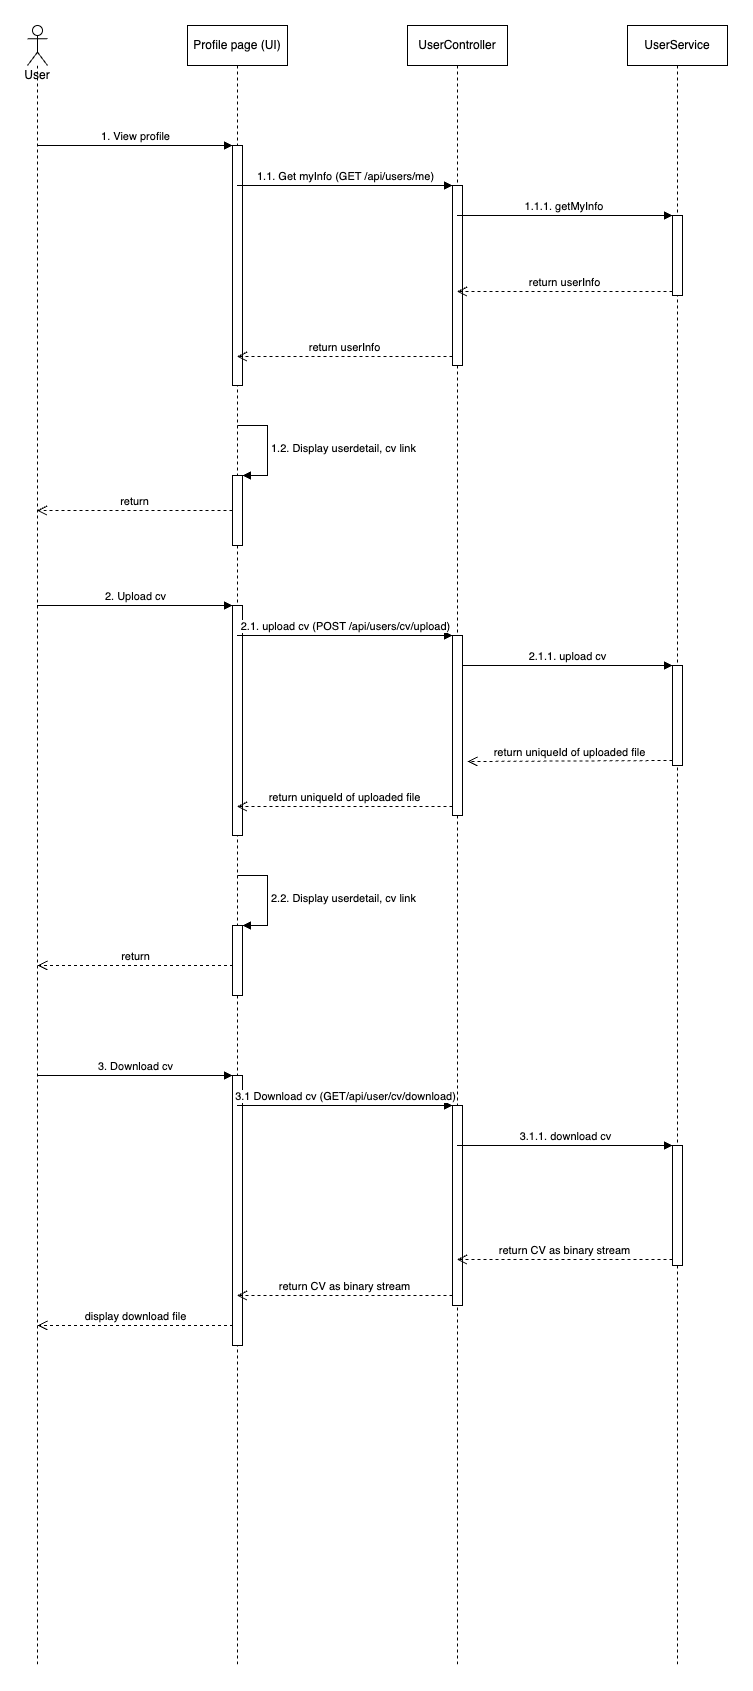

The diagram above was exported from draw.io. Its source (the exported page's mxGraphModel, read from the mxfile embedded in the PNG):
<mxGraphModel dx="1242" dy="710" grid="1" gridSize="10" guides="1" tooltips="1" connect="1" arrows="1" fold="1" page="1" pageScale="1" pageWidth="1654" pageHeight="2336" math="0" shadow="0">
  <root>
    <mxCell id="0" />
    <mxCell id="1" parent="0" />
    <mxCell id="KpwHj0B1PrYd9TG_L4hK-2" value="User" style="shape=umlLifeline;participant=umlActor;perimeter=lifelinePerimeter;whiteSpace=wrap;html=1;container=1;collapsible=0;recursiveResize=0;verticalAlign=top;spacingTop=36;outlineConnect=0;size=40;" parent="1" vertex="1">
      <mxGeometry x="60" y="80" width="20" height="1640" as="geometry" />
    </mxCell>
    <mxCell id="KpwHj0B1PrYd9TG_L4hK-4" value="Profile page (UI)" style="shape=umlLifeline;perimeter=lifelinePerimeter;whiteSpace=wrap;html=1;container=1;collapsible=0;recursiveResize=0;outlineConnect=0;" parent="1" vertex="1">
      <mxGeometry x="220" y="80" width="100" height="1640" as="geometry" />
    </mxCell>
    <mxCell id="KpwHj0B1PrYd9TG_L4hK-7" value="" style="html=1;points=[];perimeter=orthogonalPerimeter;" parent="KpwHj0B1PrYd9TG_L4hK-4" vertex="1">
      <mxGeometry x="45" y="120" width="10" height="240" as="geometry" />
    </mxCell>
    <mxCell id="KpwHj0B1PrYd9TG_L4hK-25" value="" style="html=1;points=[];perimeter=orthogonalPerimeter;" parent="KpwHj0B1PrYd9TG_L4hK-4" vertex="1">
      <mxGeometry x="45" y="450" width="10" height="70" as="geometry" />
    </mxCell>
    <mxCell id="KpwHj0B1PrYd9TG_L4hK-26" value="1.2. Display userdetail, cv link&amp;nbsp;" style="edgeStyle=orthogonalEdgeStyle;html=1;align=left;spacingLeft=2;endArrow=block;rounded=0;entryX=1;entryY=0;" parent="KpwHj0B1PrYd9TG_L4hK-4" target="KpwHj0B1PrYd9TG_L4hK-25" edge="1">
      <mxGeometry x="0.0095" relative="1" as="geometry">
        <mxPoint x="50" y="400" as="sourcePoint" />
        <Array as="points">
          <mxPoint x="80" y="400" />
        </Array>
        <mxPoint as="offset" />
      </mxGeometry>
    </mxCell>
    <mxCell id="KpwHj0B1PrYd9TG_L4hK-33" value="" style="html=1;points=[];perimeter=orthogonalPerimeter;" parent="KpwHj0B1PrYd9TG_L4hK-4" vertex="1">
      <mxGeometry x="45" y="580" width="10" height="230" as="geometry" />
    </mxCell>
    <mxCell id="KpwHj0B1PrYd9TG_L4hK-42" value="" style="html=1;points=[];perimeter=orthogonalPerimeter;" parent="KpwHj0B1PrYd9TG_L4hK-4" vertex="1">
      <mxGeometry x="45" y="900" width="10" height="70" as="geometry" />
    </mxCell>
    <mxCell id="KpwHj0B1PrYd9TG_L4hK-43" value="2.2. Display userdetail, cv link&amp;nbsp;" style="edgeStyle=orthogonalEdgeStyle;html=1;align=left;spacingLeft=2;endArrow=block;rounded=0;entryX=1;entryY=0;" parent="KpwHj0B1PrYd9TG_L4hK-4" target="KpwHj0B1PrYd9TG_L4hK-42" edge="1">
      <mxGeometry x="0.0095" relative="1" as="geometry">
        <mxPoint x="50" y="850" as="sourcePoint" />
        <Array as="points">
          <mxPoint x="80" y="850" />
        </Array>
        <mxPoint as="offset" />
      </mxGeometry>
    </mxCell>
    <mxCell id="KpwHj0B1PrYd9TG_L4hK-45" value="" style="html=1;points=[];perimeter=orthogonalPerimeter;" parent="KpwHj0B1PrYd9TG_L4hK-4" vertex="1">
      <mxGeometry x="45" y="1050" width="10" height="270" as="geometry" />
    </mxCell>
    <mxCell id="KpwHj0B1PrYd9TG_L4hK-8" value="1. View profile" style="html=1;verticalAlign=bottom;endArrow=block;entryX=0;entryY=0;rounded=0;" parent="1" source="KpwHj0B1PrYd9TG_L4hK-2" target="KpwHj0B1PrYd9TG_L4hK-7" edge="1">
      <mxGeometry relative="1" as="geometry">
        <mxPoint x="195" y="200" as="sourcePoint" />
      </mxGeometry>
    </mxCell>
    <mxCell id="KpwHj0B1PrYd9TG_L4hK-11" value="UserController" style="shape=umlLifeline;perimeter=lifelinePerimeter;whiteSpace=wrap;html=1;container=1;collapsible=0;recursiveResize=0;outlineConnect=0;" parent="1" vertex="1">
      <mxGeometry x="440" y="80" width="100" height="1640" as="geometry" />
    </mxCell>
    <mxCell id="KpwHj0B1PrYd9TG_L4hK-13" value="" style="html=1;points=[];perimeter=orthogonalPerimeter;" parent="KpwHj0B1PrYd9TG_L4hK-11" vertex="1">
      <mxGeometry x="45" y="160" width="10" height="180" as="geometry" />
    </mxCell>
    <mxCell id="KpwHj0B1PrYd9TG_L4hK-36" value="" style="html=1;points=[];perimeter=orthogonalPerimeter;" parent="KpwHj0B1PrYd9TG_L4hK-11" vertex="1">
      <mxGeometry x="45" y="610" width="10" height="180" as="geometry" />
    </mxCell>
    <mxCell id="KpwHj0B1PrYd9TG_L4hK-48" value="" style="html=1;points=[];perimeter=orthogonalPerimeter;" parent="KpwHj0B1PrYd9TG_L4hK-11" vertex="1">
      <mxGeometry x="45" y="1080" width="10" height="200" as="geometry" />
    </mxCell>
    <mxCell id="KpwHj0B1PrYd9TG_L4hK-14" value="1.1. Get myInfo (GET /api/users/me)" style="html=1;verticalAlign=bottom;endArrow=block;entryX=0;entryY=0;rounded=0;" parent="1" source="KpwHj0B1PrYd9TG_L4hK-4" target="KpwHj0B1PrYd9TG_L4hK-13" edge="1">
      <mxGeometry x="0.0023" relative="1" as="geometry">
        <mxPoint x="415" y="240" as="sourcePoint" />
        <mxPoint as="offset" />
      </mxGeometry>
    </mxCell>
    <mxCell id="KpwHj0B1PrYd9TG_L4hK-15" value="return userInfo" style="html=1;verticalAlign=bottom;endArrow=open;dashed=1;endSize=8;exitX=0;exitY=0.95;rounded=0;" parent="1" source="KpwHj0B1PrYd9TG_L4hK-13" target="KpwHj0B1PrYd9TG_L4hK-4" edge="1">
      <mxGeometry relative="1" as="geometry">
        <mxPoint x="415" y="316" as="targetPoint" />
      </mxGeometry>
    </mxCell>
    <mxCell id="KpwHj0B1PrYd9TG_L4hK-16" value="UserService" style="shape=umlLifeline;perimeter=lifelinePerimeter;whiteSpace=wrap;html=1;container=1;collapsible=0;recursiveResize=0;outlineConnect=0;" parent="1" vertex="1">
      <mxGeometry x="660" y="80" width="100" height="1640" as="geometry" />
    </mxCell>
    <mxCell id="KpwHj0B1PrYd9TG_L4hK-17" value="" style="html=1;points=[];perimeter=orthogonalPerimeter;" parent="KpwHj0B1PrYd9TG_L4hK-16" vertex="1">
      <mxGeometry x="45" y="190" width="10" height="80" as="geometry" />
    </mxCell>
    <mxCell id="KpwHj0B1PrYd9TG_L4hK-39" value="" style="html=1;points=[];perimeter=orthogonalPerimeter;" parent="KpwHj0B1PrYd9TG_L4hK-16" vertex="1">
      <mxGeometry x="45" y="640" width="10" height="100" as="geometry" />
    </mxCell>
    <mxCell id="KpwHj0B1PrYd9TG_L4hK-51" value="" style="html=1;points=[];perimeter=orthogonalPerimeter;" parent="KpwHj0B1PrYd9TG_L4hK-16" vertex="1">
      <mxGeometry x="45" y="1120" width="10" height="120" as="geometry" />
    </mxCell>
    <mxCell id="KpwHj0B1PrYd9TG_L4hK-18" value="1.1.1. getMyInfo&amp;nbsp;" style="html=1;verticalAlign=bottom;endArrow=block;entryX=0;entryY=0;rounded=0;" parent="1" source="KpwHj0B1PrYd9TG_L4hK-11" target="KpwHj0B1PrYd9TG_L4hK-17" edge="1">
      <mxGeometry relative="1" as="geometry">
        <mxPoint x="635" y="270" as="sourcePoint" />
        <mxPoint as="offset" />
      </mxGeometry>
    </mxCell>
    <mxCell id="KpwHj0B1PrYd9TG_L4hK-19" value="return userInfo" style="html=1;verticalAlign=bottom;endArrow=open;dashed=1;endSize=8;exitX=0;exitY=0.95;rounded=0;" parent="1" source="KpwHj0B1PrYd9TG_L4hK-17" target="KpwHj0B1PrYd9TG_L4hK-11" edge="1">
      <mxGeometry relative="1" as="geometry">
        <mxPoint x="635" y="346" as="targetPoint" />
      </mxGeometry>
    </mxCell>
    <mxCell id="KpwHj0B1PrYd9TG_L4hK-27" value="return" style="html=1;verticalAlign=bottom;endArrow=open;dashed=1;endSize=8;rounded=0;" parent="1" source="KpwHj0B1PrYd9TG_L4hK-25" target="KpwHj0B1PrYd9TG_L4hK-2" edge="1">
      <mxGeometry relative="1" as="geometry">
        <mxPoint x="580" y="380" as="sourcePoint" />
        <mxPoint x="500" y="380" as="targetPoint" />
      </mxGeometry>
    </mxCell>
    <mxCell id="KpwHj0B1PrYd9TG_L4hK-34" value="2. Upload cv" style="html=1;verticalAlign=bottom;endArrow=block;entryX=0;entryY=0;rounded=0;" parent="1" source="KpwHj0B1PrYd9TG_L4hK-2" target="KpwHj0B1PrYd9TG_L4hK-33" edge="1">
      <mxGeometry relative="1" as="geometry">
        <mxPoint x="195" y="660" as="sourcePoint" />
      </mxGeometry>
    </mxCell>
    <mxCell id="KpwHj0B1PrYd9TG_L4hK-37" value="2.1. upload cv (POST /api/users/cv/upload)" style="html=1;verticalAlign=bottom;endArrow=block;entryX=0;entryY=0;rounded=0;" parent="1" source="KpwHj0B1PrYd9TG_L4hK-4" target="KpwHj0B1PrYd9TG_L4hK-36" edge="1">
      <mxGeometry relative="1" as="geometry">
        <mxPoint x="415" y="690" as="sourcePoint" />
      </mxGeometry>
    </mxCell>
    <mxCell id="KpwHj0B1PrYd9TG_L4hK-38" value="return uniqueId of uploaded file" style="html=1;verticalAlign=bottom;endArrow=open;dashed=1;endSize=8;exitX=0;exitY=0.95;rounded=0;" parent="1" source="KpwHj0B1PrYd9TG_L4hK-36" target="KpwHj0B1PrYd9TG_L4hK-4" edge="1">
      <mxGeometry relative="1" as="geometry">
        <mxPoint x="415" y="766" as="targetPoint" />
      </mxGeometry>
    </mxCell>
    <mxCell id="KpwHj0B1PrYd9TG_L4hK-40" value="2.1.1. upload cv" style="html=1;verticalAlign=bottom;endArrow=block;entryX=0;entryY=0;rounded=0;" parent="1" source="KpwHj0B1PrYd9TG_L4hK-36" target="KpwHj0B1PrYd9TG_L4hK-39" edge="1">
      <mxGeometry relative="1" as="geometry">
        <mxPoint x="500" y="740" as="sourcePoint" />
      </mxGeometry>
    </mxCell>
    <mxCell id="KpwHj0B1PrYd9TG_L4hK-41" value="return uniqueId of uploaded file" style="html=1;verticalAlign=bottom;endArrow=open;dashed=1;endSize=8;exitX=0;exitY=0.95;rounded=0;" parent="1" source="KpwHj0B1PrYd9TG_L4hK-39" edge="1">
      <mxGeometry relative="1" as="geometry">
        <mxPoint x="500" y="816" as="targetPoint" />
      </mxGeometry>
    </mxCell>
    <mxCell id="KpwHj0B1PrYd9TG_L4hK-44" value="return" style="html=1;verticalAlign=bottom;endArrow=open;dashed=1;endSize=8;rounded=0;" parent="1" edge="1">
      <mxGeometry relative="1" as="geometry">
        <mxPoint x="265.5" y="1020" as="sourcePoint" />
        <mxPoint x="70" y="1020" as="targetPoint" />
      </mxGeometry>
    </mxCell>
    <mxCell id="KpwHj0B1PrYd9TG_L4hK-46" value="3. Download cv" style="html=1;verticalAlign=bottom;endArrow=block;entryX=0;entryY=0;rounded=0;" parent="1" source="KpwHj0B1PrYd9TG_L4hK-2" target="KpwHj0B1PrYd9TG_L4hK-45" edge="1">
      <mxGeometry relative="1" as="geometry">
        <mxPoint x="195" y="1130" as="sourcePoint" />
      </mxGeometry>
    </mxCell>
    <mxCell id="KpwHj0B1PrYd9TG_L4hK-49" value="3.1 Download cv (GET/api/user/cv/download)" style="html=1;verticalAlign=bottom;endArrow=block;entryX=0;entryY=0;rounded=0;" parent="1" source="KpwHj0B1PrYd9TG_L4hK-4" target="KpwHj0B1PrYd9TG_L4hK-48" edge="1">
      <mxGeometry relative="1" as="geometry">
        <mxPoint x="415" y="1160" as="sourcePoint" />
        <Array as="points" />
      </mxGeometry>
    </mxCell>
    <mxCell id="KpwHj0B1PrYd9TG_L4hK-50" value="return CV as binary stream" style="html=1;verticalAlign=bottom;endArrow=open;dashed=1;endSize=8;exitX=0;exitY=0.95;rounded=0;" parent="1" source="KpwHj0B1PrYd9TG_L4hK-48" target="KpwHj0B1PrYd9TG_L4hK-4" edge="1">
      <mxGeometry relative="1" as="geometry">
        <mxPoint x="415" y="1236" as="targetPoint" />
      </mxGeometry>
    </mxCell>
    <mxCell id="KpwHj0B1PrYd9TG_L4hK-52" value="3.1.1. download cv" style="html=1;verticalAlign=bottom;endArrow=block;entryX=0;entryY=0;rounded=0;" parent="1" source="KpwHj0B1PrYd9TG_L4hK-11" target="KpwHj0B1PrYd9TG_L4hK-51" edge="1">
      <mxGeometry relative="1" as="geometry">
        <mxPoint x="635" y="1200" as="sourcePoint" />
      </mxGeometry>
    </mxCell>
    <mxCell id="KpwHj0B1PrYd9TG_L4hK-53" value="return CV as binary stream" style="html=1;verticalAlign=bottom;endArrow=open;dashed=1;endSize=8;exitX=0;exitY=0.95;rounded=0;" parent="1" source="KpwHj0B1PrYd9TG_L4hK-51" target="KpwHj0B1PrYd9TG_L4hK-11" edge="1">
      <mxGeometry relative="1" as="geometry">
        <mxPoint x="635" y="1276" as="targetPoint" />
      </mxGeometry>
    </mxCell>
    <mxCell id="KpwHj0B1PrYd9TG_L4hK-54" value="display download file" style="html=1;verticalAlign=bottom;endArrow=open;dashed=1;endSize=8;rounded=0;" parent="1" edge="1">
      <mxGeometry relative="1" as="geometry">
        <mxPoint x="265.5" y="1380" as="sourcePoint" />
        <mxPoint x="70" y="1380" as="targetPoint" />
      </mxGeometry>
    </mxCell>
  </root>
</mxGraphModel>